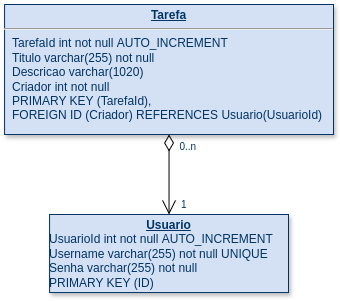

The diagram above was exported from draw.io. Its source (the exported page's mxGraphModel, read from the mxfile embedded in the PNG):
<mxGraphModel dx="878" dy="446" grid="1" gridSize="10" guides="1" tooltips="1" connect="1" arrows="1" fold="1" page="1" pageScale="1" pageWidth="826" pageHeight="1169" background="none" math="0" shadow="0">
  <root>
    <mxCell id="0" />
    <mxCell id="1" parent="0" />
    <mxCell id="23" value="&lt;p style=&quot;margin: 0px; margin-top: 4px; text-align: center; text-decoration: underline;&quot;&gt;&lt;strong&gt;Tarefa&lt;/strong&gt;&lt;/p&gt;&lt;hr&gt;&lt;p style=&quot;margin: 0px; margin-left: 8px;&quot;&gt;TarefaId int not null&amp;nbsp;&lt;span style=&quot;background-color: initial;&quot;&gt;AUTO_INCREMENT&lt;/span&gt;&lt;/p&gt;&lt;p style=&quot;margin: 0px; margin-left: 8px;&quot;&gt;Titulo varchar(255) not null&lt;/p&gt;&lt;p style=&quot;margin: 0px; margin-left: 8px;&quot;&gt;Descricao varchar(1020)&lt;/p&gt;&lt;p style=&quot;margin: 0px; margin-left: 8px;&quot;&gt;Cri&lt;span style=&quot;background-color: initial;&quot;&gt;a&lt;/span&gt;&lt;span style=&quot;background-color: initial;&quot;&gt;dor int not null&lt;/span&gt;&lt;/p&gt;&lt;p style=&quot;margin: 0px; margin-left: 8px;&quot;&gt;PRIMARY KEY (&lt;span style=&quot;background-color: initial;&quot;&gt;TarefaId),&lt;/span&gt;&lt;/p&gt;&lt;p style=&quot;margin: 0px; margin-left: 8px;&quot;&gt;&lt;span style=&quot;background-color: initial;&quot;&gt;FOREIGN ID (&lt;/span&gt;Cri&lt;span style=&quot;border-color: var(--border-color); background-color: initial;&quot;&gt;a&lt;/span&gt;&lt;span style=&quot;border-color: var(--border-color); background-color: initial;&quot;&gt;dor&lt;/span&gt;&lt;span style=&quot;background-color: initial;&quot;&gt;) REFERENCES Usuario(&lt;/span&gt;&lt;span style=&quot;background-color: initial;&quot;&gt;UsuarioId&lt;/span&gt;&lt;span style=&quot;background-color: initial;&quot;&gt;)&lt;/span&gt;&lt;/p&gt;" style="verticalAlign=top;align=left;overflow=fill;fontSize=12;fontFamily=Helvetica;html=1;strokeColor=#003366;shadow=1;fillColor=#D4E1F5;fontColor=#003366" parent="1" vertex="1">
      <mxGeometry x="591.08" y="220" width="328.92" height="130" as="geometry" />
    </mxCell>
    <mxCell id="29" value="&lt;p style=&quot;margin: 0px; margin-top: 4px; text-align: center; text-decoration: underline;&quot;&gt;&lt;b&gt;Usuario&lt;/b&gt;&lt;/p&gt;UsuarioId int&amp;nbsp;not null&amp;nbsp;AUTO_INCREMENT&lt;div&gt;Username varchar(255) not null UNIQUE&lt;/div&gt;&lt;div&gt;Senha&amp;nbsp;&lt;span style=&quot;background-color: initial;&quot;&gt;varchar(255) not null&lt;/span&gt;&lt;/div&gt;&lt;div&gt;PRIMARY KEY (ID)&lt;/div&gt;" style="verticalAlign=top;align=left;overflow=fill;fontSize=12;fontFamily=Helvetica;html=1;strokeColor=#003366;shadow=1;fillColor=#D4E1F5;fontColor=#003366" parent="1" vertex="1">
      <mxGeometry x="636.08" y="430.00000000000006" width="238.92" height="78.04" as="geometry" />
    </mxCell>
    <mxCell id="51" value="" style="endArrow=open;endSize=12;startArrow=diamondThin;startSize=14;startFill=0;edgeStyle=orthogonalEdgeStyle" parent="1" source="23" target="29" edge="1">
      <mxGeometry x="389.35999999999996" y="350" as="geometry">
        <mxPoint x="389.35999999999996" y="350" as="sourcePoint" />
        <mxPoint x="549.3599999999999" y="350" as="targetPoint" />
      </mxGeometry>
    </mxCell>
    <mxCell id="52" value="0..n" style="resizable=0;align=left;verticalAlign=top;labelBackgroundColor=#ffffff;fontSize=10;strokeColor=#003366;shadow=1;fillColor=#D4E1F5;fontColor=#003366" parent="51" connectable="0" vertex="1">
      <mxGeometry x="-1" relative="1" as="geometry">
        <mxPoint x="8.91999999999958" as="offset" />
      </mxGeometry>
    </mxCell>
    <mxCell id="53" value="1" style="resizable=0;align=right;verticalAlign=top;labelBackgroundColor=#ffffff;fontSize=10;strokeColor=#003366;shadow=1;fillColor=#D4E1F5;fontColor=#003366" parent="51" connectable="0" vertex="1">
      <mxGeometry x="1" relative="1" as="geometry">
        <mxPoint x="18.919999999999582" y="-21.960000000000644" as="offset" />
      </mxGeometry>
    </mxCell>
  </root>
</mxGraphModel>